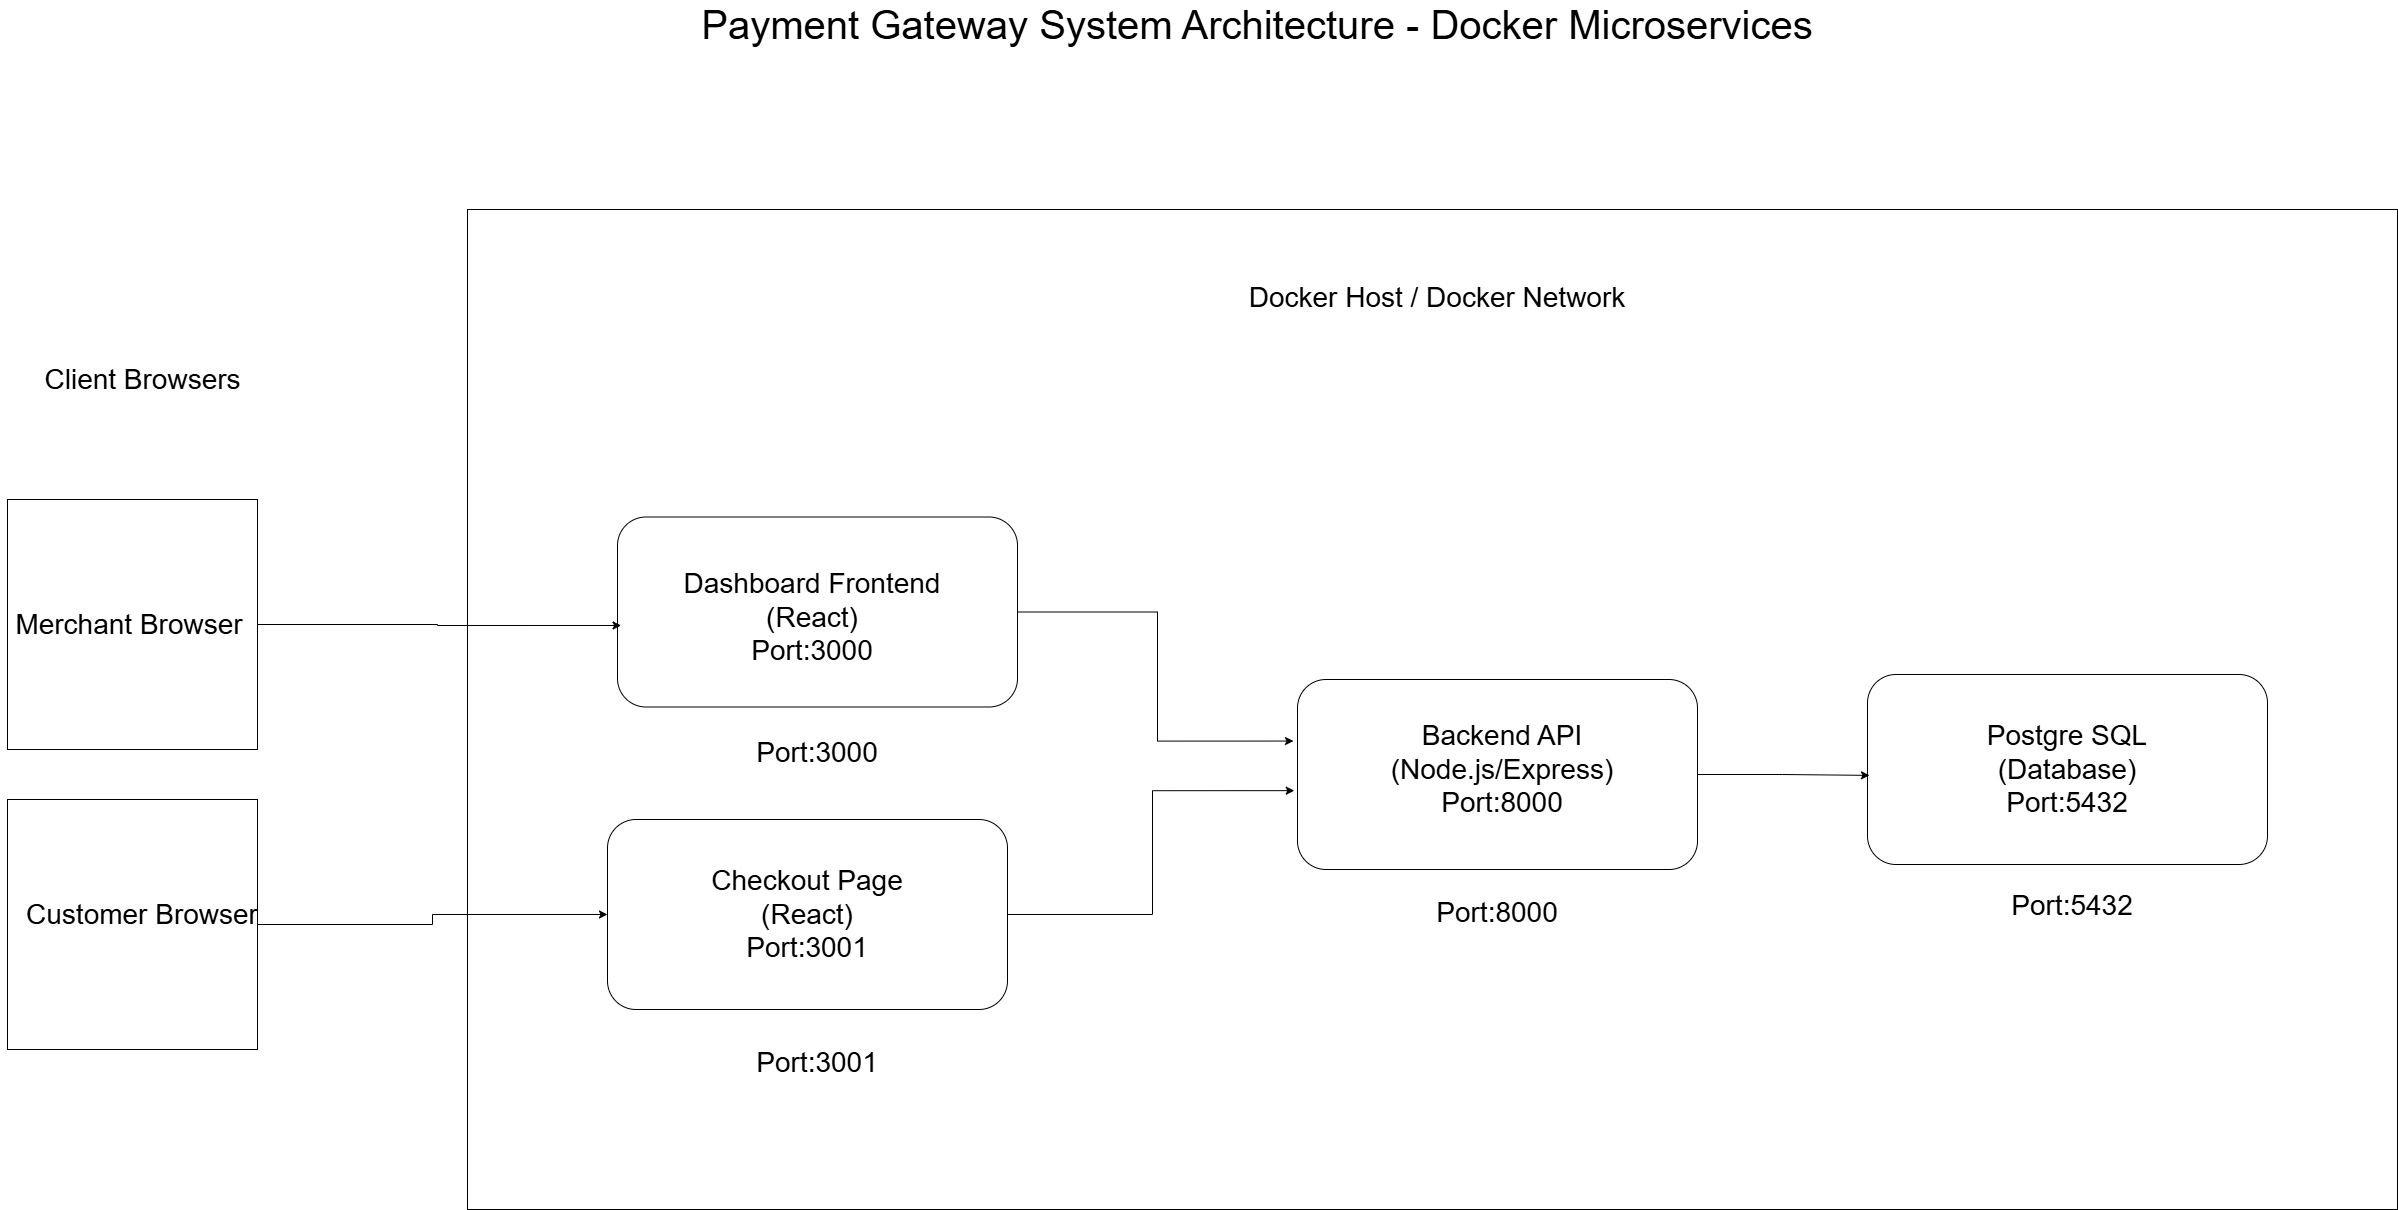

The diagram above was exported from draw.io. Its source (the exported page's mxGraphModel, read from the mxfile embedded in the PNG):
<mxGraphModel dx="3472" dy="1804" grid="1" gridSize="10" guides="1" tooltips="1" connect="1" arrows="1" fold="1" page="1" pageScale="1" pageWidth="850" pageHeight="1100" background="#ffffff" math="0" shadow="0">
  <root>
    <mxCell id="0" />
    <mxCell id="1" parent="0" />
    <mxCell id="h8rWomhjyX2MeoqW1Qna-36" parent="1" style="rounded=0;whiteSpace=wrap;html=1;" value="" vertex="1">
      <mxGeometry height="1000" width="1930" x="1060" y="430" as="geometry" />
    </mxCell>
    <mxCell id="h8rWomhjyX2MeoqW1Qna-2" parent="1" style="text;html=1;whiteSpace=wrap;strokeColor=none;fillColor=none;align=center;verticalAlign=middle;rounded=0;" value="&lt;font style=&quot;font-size: 40px;&quot;&gt;Payment Gateway System Architecture - Docker Microservices&lt;/font&gt;" vertex="1">
      <mxGeometry height="30" width="1920" x="890" y="230" as="geometry" />
    </mxCell>
    <mxCell id="h8rWomhjyX2MeoqW1Qna-6" parent="1" style="text;html=1;whiteSpace=wrap;strokeColor=none;fillColor=none;align=center;verticalAlign=middle;rounded=0;fontSize=28;" value="&lt;font&gt;Port:3000&lt;/font&gt;&lt;div&gt;&lt;font&gt;&lt;br&gt;&lt;/font&gt;&lt;/div&gt;" vertex="1">
      <mxGeometry height="100" width="270" x="1275" y="940" as="geometry" />
    </mxCell>
    <mxCell id="h8rWomhjyX2MeoqW1Qna-7" parent="1" style="text;html=1;whiteSpace=wrap;strokeColor=none;fillColor=none;align=center;verticalAlign=middle;rounded=0;fontSize=28;" value="&lt;font&gt;Port:8000&lt;/font&gt;&lt;div&gt;&lt;font&gt;&lt;br&gt;&lt;/font&gt;&lt;/div&gt;" vertex="1">
      <mxGeometry height="100" width="270" x="1955" y="1100" as="geometry" />
    </mxCell>
    <mxCell id="h8rWomhjyX2MeoqW1Qna-8" parent="1" style="text;html=1;whiteSpace=wrap;strokeColor=none;fillColor=none;align=center;verticalAlign=middle;rounded=0;fontSize=28;" value="&lt;font&gt;Port:5432&lt;/font&gt;&lt;div&gt;&lt;span&gt;&lt;br&gt;&lt;/span&gt;&lt;div&gt;&lt;font&gt;&lt;br&gt;&lt;/font&gt;&lt;/div&gt;&lt;/div&gt;" vertex="1">
      <mxGeometry height="100" width="270" x="2530" y="1110" as="geometry" />
    </mxCell>
    <mxCell id="h8rWomhjyX2MeoqW1Qna-10" parent="1" style="text;html=1;whiteSpace=wrap;strokeColor=none;fillColor=none;align=center;verticalAlign=middle;rounded=0;fontSize=28;" value="&lt;font&gt;Port:3001&lt;/font&gt;&lt;div&gt;&lt;font&gt;&lt;br&gt;&lt;/font&gt;&lt;/div&gt;" vertex="1">
      <mxGeometry height="100" width="270" x="1275" y="1250" as="geometry" />
    </mxCell>
    <mxCell id="h8rWomhjyX2MeoqW1Qna-15" parent="1" style="text;html=1;whiteSpace=wrap;strokeColor=none;fillColor=none;align=center;verticalAlign=middle;rounded=0;" value="&lt;span style=&quot;font-size: 28px;&quot;&gt;Docker Host / Docker Network&lt;/span&gt;&lt;div&gt;&lt;span style=&quot;font-size: 28px;&quot;&gt;&lt;br&gt;&lt;/span&gt;&lt;/div&gt;" vertex="1">
      <mxGeometry height="110" width="960" x="1550" y="480" as="geometry" />
    </mxCell>
    <mxCell id="h8rWomhjyX2MeoqW1Qna-16" parent="1" style="whiteSpace=wrap;html=1;aspect=fixed;fontSize=28;" value="" vertex="1">
      <mxGeometry height="250" width="250" x="600" y="720" as="geometry" />
    </mxCell>
    <mxCell id="h8rWomhjyX2MeoqW1Qna-28" edge="1" parent="1" source="h8rWomhjyX2MeoqW1Qna-18" style="edgeStyle=orthogonalEdgeStyle;rounded=0;orthogonalLoop=1;jettySize=auto;html=1;fontSize=28;" target="h8rWomhjyX2MeoqW1Qna-24">
      <mxGeometry relative="1" as="geometry" />
    </mxCell>
    <mxCell id="h8rWomhjyX2MeoqW1Qna-18" parent="1" style="whiteSpace=wrap;html=1;aspect=fixed;fontSize=28;" value="" vertex="1">
      <mxGeometry height="250" width="250" x="600" y="1020" as="geometry" />
    </mxCell>
    <mxCell id="h8rWomhjyX2MeoqW1Qna-3" parent="1" style="text;html=1;whiteSpace=wrap;strokeColor=none;fillColor=none;align=center;verticalAlign=middle;rounded=0;fontSize=28;" value="&lt;font&gt;Client Browsers&lt;/font&gt;" vertex="1">
      <mxGeometry height="100" width="275" x="597.5" y="550" as="geometry" />
    </mxCell>
    <mxCell id="h8rWomhjyX2MeoqW1Qna-4" parent="1" style="text;html=1;whiteSpace=wrap;strokeColor=none;fillColor=none;align=center;verticalAlign=middle;rounded=0;fontSize=28;" value="&lt;font&gt;Mercha&lt;/font&gt;&lt;span style=&quot;background-color: transparent; color: light-dark(rgb(0, 0, 0), rgb(255, 255, 255));&quot;&gt;nt Browser&lt;/span&gt;" vertex="1">
      <mxGeometry height="100" width="257.5" x="593" y="795" as="geometry" />
    </mxCell>
    <mxCell id="h8rWomhjyX2MeoqW1Qna-29" edge="1" parent="1" source="h8rWomhjyX2MeoqW1Qna-20" style="edgeStyle=orthogonalEdgeStyle;rounded=0;orthogonalLoop=1;jettySize=auto;html=1;entryX=-0.01;entryY=0.324;entryDx=0;entryDy=0;entryPerimeter=0;fontSize=28;" target="h8rWomhjyX2MeoqW1Qna-23">
      <mxGeometry relative="1" as="geometry">
        <mxPoint x="1760" y="832.5" as="targetPoint" />
      </mxGeometry>
    </mxCell>
    <mxCell id="h8rWomhjyX2MeoqW1Qna-20" parent="1" style="rounded=1;whiteSpace=wrap;html=1;fontSize=28;" value="" vertex="1">
      <mxGeometry height="190" width="400" x="1210" y="737.5" as="geometry" />
    </mxCell>
    <mxCell id="h8rWomhjyX2MeoqW1Qna-11" parent="1" style="text;html=1;whiteSpace=wrap;strokeColor=none;fillColor=none;align=center;verticalAlign=middle;rounded=0;fontSize=28;" value="&lt;font&gt;Dashboard Frontend&lt;/font&gt;&lt;div&gt;&lt;font&gt;(React)&lt;/font&gt;&lt;/div&gt;&lt;div&gt;&lt;font&gt;Port:3000&lt;/font&gt;&lt;/div&gt;" vertex="1">
      <mxGeometry height="100" width="270" x="1270" y="787.5" as="geometry" />
    </mxCell>
    <mxCell id="h8rWomhjyX2MeoqW1Qna-21" edge="1" parent="1" source="h8rWomhjyX2MeoqW1Qna-20" style="edgeStyle=orthogonalEdgeStyle;rounded=0;orthogonalLoop=1;jettySize=auto;html=1;exitX=0.5;exitY=1;exitDx=0;exitDy=0;fontSize=28;" target="h8rWomhjyX2MeoqW1Qna-20">
      <mxGeometry relative="1" as="geometry" />
    </mxCell>
    <mxCell id="h8rWomhjyX2MeoqW1Qna-22" parent="1" style="rounded=1;whiteSpace=wrap;html=1;" value="" vertex="1">
      <mxGeometry height="190" width="400" x="2460" y="895" as="geometry" />
    </mxCell>
    <mxCell id="h8rWomhjyX2MeoqW1Qna-23" parent="1" style="rounded=1;whiteSpace=wrap;html=1;fontSize=28;" value="" vertex="1">
      <mxGeometry height="190" width="400" x="1890" y="900" as="geometry" />
    </mxCell>
    <mxCell id="h8rWomhjyX2MeoqW1Qna-24" parent="1" style="rounded=1;whiteSpace=wrap;html=1;fontSize=28;" value="" vertex="1">
      <mxGeometry height="190" width="400" x="1200" y="1040" as="geometry" />
    </mxCell>
    <mxCell id="h8rWomhjyX2MeoqW1Qna-12" parent="1" style="text;html=1;whiteSpace=wrap;strokeColor=none;fillColor=none;align=center;verticalAlign=middle;rounded=0;fontSize=28;" value="&lt;font&gt;Checkout Page&lt;/font&gt;&lt;div&gt;&lt;font&gt;(React)&lt;/font&gt;&lt;/div&gt;&lt;div&gt;&lt;font&gt;Port:3001&lt;/font&gt;&lt;/div&gt;" vertex="1">
      <mxGeometry height="100" width="270" x="1265" y="1085" as="geometry" />
    </mxCell>
    <mxCell id="h8rWomhjyX2MeoqW1Qna-13" parent="1" style="text;html=1;whiteSpace=wrap;strokeColor=none;fillColor=none;align=center;verticalAlign=middle;rounded=0;fontSize=28;" value="&lt;span&gt;Backend API&lt;/span&gt;&lt;br&gt;&lt;div&gt;&lt;font&gt;(Node.js/Express)&lt;/font&gt;&lt;/div&gt;&lt;div&gt;&lt;font&gt;Port:8000&lt;/font&gt;&lt;/div&gt;" vertex="1">
      <mxGeometry height="100" width="270" x="1960" y="940" as="geometry" />
    </mxCell>
    <mxCell id="h8rWomhjyX2MeoqW1Qna-14" parent="1" style="text;html=1;whiteSpace=wrap;strokeColor=none;fillColor=none;align=center;verticalAlign=middle;rounded=0;fontSize=28;" value="&lt;span&gt;Postgre SQL&lt;/span&gt;&lt;br&gt;&lt;div&gt;&lt;font&gt;(Database)&lt;/font&gt;&lt;/div&gt;&lt;div&gt;&lt;font&gt;Port:5432&lt;/font&gt;&lt;/div&gt;" vertex="1">
      <mxGeometry height="100" width="270" x="2525" y="940" as="geometry" />
    </mxCell>
    <mxCell id="h8rWomhjyX2MeoqW1Qna-5" parent="1" style="text;html=1;whiteSpace=wrap;strokeColor=none;fillColor=none;align=center;verticalAlign=middle;rounded=0;fontSize=28;" value="&lt;font&gt;Customer Browser&lt;/font&gt;" vertex="1">
      <mxGeometry height="100" width="270" x="600" y="1085" as="geometry" />
    </mxCell>
    <mxCell id="h8rWomhjyX2MeoqW1Qna-30" edge="1" parent="1" source="h8rWomhjyX2MeoqW1Qna-24" style="edgeStyle=orthogonalEdgeStyle;rounded=0;orthogonalLoop=1;jettySize=auto;html=1;entryX=-0.008;entryY=0.585;entryDx=0;entryDy=0;entryPerimeter=0;fontSize=28;" target="h8rWomhjyX2MeoqW1Qna-23">
      <mxGeometry relative="1" as="geometry" />
    </mxCell>
    <mxCell id="h8rWomhjyX2MeoqW1Qna-32" edge="1" parent="1" source="h8rWomhjyX2MeoqW1Qna-23" style="edgeStyle=orthogonalEdgeStyle;rounded=0;orthogonalLoop=1;jettySize=auto;html=1;entryX=0.005;entryY=0.531;entryDx=0;entryDy=0;entryPerimeter=0;fontSize=28;" target="h8rWomhjyX2MeoqW1Qna-22">
      <mxGeometry relative="1" as="geometry" />
    </mxCell>
    <mxCell id="h8rWomhjyX2MeoqW1Qna-35" edge="1" parent="1" source="h8rWomhjyX2MeoqW1Qna-16" style="edgeStyle=orthogonalEdgeStyle;rounded=0;orthogonalLoop=1;jettySize=auto;html=1;entryX=0.009;entryY=0.571;entryDx=0;entryDy=0;entryPerimeter=0;" target="h8rWomhjyX2MeoqW1Qna-20">
      <mxGeometry relative="1" as="geometry" />
    </mxCell>
  </root>
</mxGraphModel>